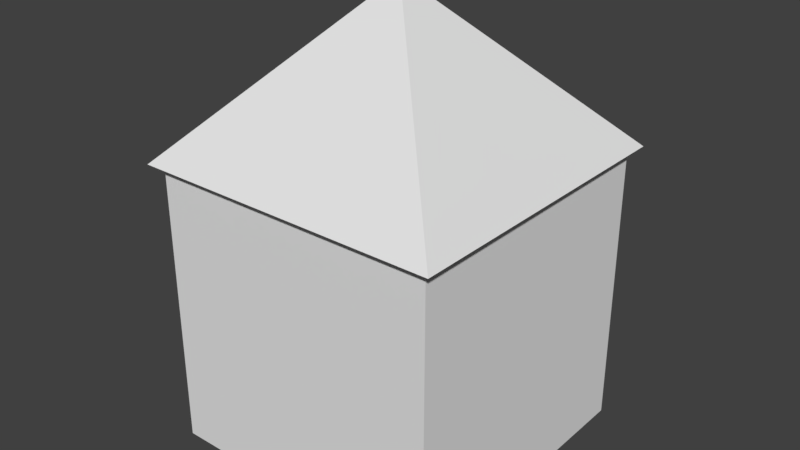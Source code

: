 # Source: simpleHouse.blend  (saved by Blender 2.79.0; exported with 4.5.12 LTS)
import bpy
from mathutils import Matrix  # noqa: F401  (used for matrix-valued properties, if any)

bpy.ops.wm.read_factory_settings(use_empty=True)
scene = bpy.context.scene
scene.name = 'Scene'

# ---- collections
col_collection_1 = bpy.data.collections.new('Collection 1'); scene.collection.children.link(col_collection_1)

# ---- world
world_world = bpy.data.worlds.new('World'); scene.world = world_world
world_world.color = (0.05088, 0.05088, 0.05088)
world_world.use_sun_shadow = False
world_world.sun_shadow_jitter_overblur = 0.0
world_world.cycles.sampling_method = 'MANUAL'

# ---- meshes
me_cube = bpy.data.meshes.new('Cube')
me_cube.from_pydata([(-1.0, 1.974, -1.0), (-1.0, -0.02551, -1.0), (-1.0, 1.974, 1.0), (-1.0, -0.02551, 1.0), (1.0, 1.974, -1.0), (1.0, -0.02551, -1.0), (1.0, 1.974, 1.0), (1.0, -0.02551, 1.0), (-1.07, 1.974, 1.07), (-1.07, 1.974, -1.07), (1.07, 1.974, 1.07), (1.07, 1.974, -1.07), (-0.05773, 3.02, 0.05773), (-0.05773, 3.02, -0.05773), (0.05773, 3.02, 0.05773), (0.05773, 3.02, -0.05773)], [], [(0, 1, 3, 2), (2, 3, 7, 6), (6, 7, 5, 4), (4, 5, 1, 0), (4, 0, 9, 11), (7, 3, 1, 5), (10, 11, 15, 14), (2, 6, 10, 8), (0, 2, 8, 9), (6, 4, 11, 10), (12, 14, 15, 13), (9, 8, 12, 13), (11, 9, 13, 15), (8, 10, 14, 12)])
me_cube.use_remesh_preserve_volume = False
me_cube.use_remesh_preserve_attributes = False
me_cube.use_mirror_vertex_groups = False
me_cube.update()

# ---- objects
ob_cube = bpy.data.objects.new('Cube', me_cube)

# ---- transforms, parenting, visibility, modifiers, constraints
ob_cube.location = (0.0, 0.0, 0.0)
ob_cube.rotation_euler = (1.571, -0.0, 0.0)
ob_cube.lineart.crease_threshold = 0.0

# ---- collection membership
col_collection_1.objects.link(ob_cube)

# ---- scene / render settings (as saved in the file)
scene.frame_start = 1; scene.frame_end = 250; scene.frame_set(1)
scene.render.engine = 'BLENDER_EEVEE_NEXT'
scene.render.resolution_percentage = 50
scene.render.dither_intensity = 0.0
scene.cycles.use_denoising = False
scene.cycles.samples = 128
scene.cycles.sampling_pattern = 'TABULATED_SOBOL'
scene.cycles.use_adaptive_sampling = False
scene.cycles.use_light_tree = False
scene.cycles.blur_glossy = 0.0
scene.cycles.sample_clamp_indirect = 0.0
scene.view_settings.view_transform = 'Standard'
bpy.context.view_layer.update()

# ---- added for rendering (the .blend has no active camera and no usable light): camera, sun
cam_auto = bpy.data.cameras.new('AutoCamera')
cam_auto.lens = 50.0
cam_auto.sensor_width = 36.0
cam_auto.clip_end = 1000.0
ob_auto_camera = bpy.data.objects.new('AutoCamera', cam_auto)
scene.collection.objects.link(ob_auto_camera)
ob_auto_camera.location = (3.97297, -4.76756, 4.67555)
ob_auto_camera.rotation_euler = (1.09748, -7.21219e-08, 0.694738)
scene.camera = ob_auto_camera
light_auto_sun = bpy.data.lights.new('AutoSun', 'SUN')
light_auto_sun.energy = 3.0
light_auto_sun.angle = 0.0523599
ob_auto_sun = bpy.data.objects.new('AutoSun', light_auto_sun)
scene.collection.objects.link(ob_auto_sun)
ob_auto_sun.rotation_euler = (0.872665, 0.174533, 0.523599)
bpy.context.view_layer.update()
